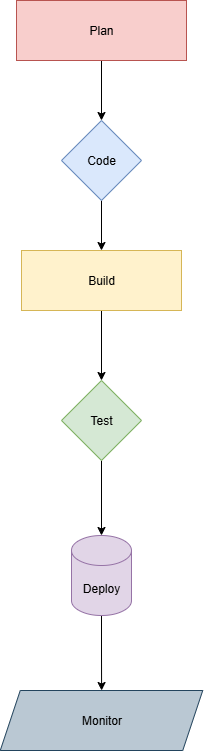

The diagram above was exported from draw.io. Its source (the exported page's mxGraphModel, read from the mxfile embedded in the PNG):
<mxGraphModel dx="1489" dy="803" grid="1" gridSize="10" guides="1" tooltips="1" connect="1" arrows="1" fold="1" page="1" pageScale="1" pageWidth="827" pageHeight="1169" math="0" shadow="0">
  <root>
    <mxCell id="0" />
    <mxCell id="1" parent="0" />
    <mxCell id="891loGCYNGJwJ3NG6nEv-7" value="" style="edgeStyle=orthogonalEdgeStyle;rounded=0;orthogonalLoop=1;jettySize=auto;html=1;" edge="1" parent="1" source="891loGCYNGJwJ3NG6nEv-1" target="891loGCYNGJwJ3NG6nEv-2">
      <mxGeometry relative="1" as="geometry" />
    </mxCell>
    <mxCell id="891loGCYNGJwJ3NG6nEv-1" value="Plan" style="rounded=0;whiteSpace=wrap;html=1;fillColor=#f8cecc;strokeColor=#b85450;" vertex="1" parent="1">
      <mxGeometry x="310" y="50" width="170" height="60" as="geometry" />
    </mxCell>
    <mxCell id="891loGCYNGJwJ3NG6nEv-8" value="" style="edgeStyle=orthogonalEdgeStyle;rounded=0;orthogonalLoop=1;jettySize=auto;html=1;" edge="1" parent="1" source="891loGCYNGJwJ3NG6nEv-2" target="891loGCYNGJwJ3NG6nEv-3">
      <mxGeometry relative="1" as="geometry" />
    </mxCell>
    <mxCell id="891loGCYNGJwJ3NG6nEv-2" value="Code" style="rhombus;whiteSpace=wrap;html=1;fillColor=#dae8fc;strokeColor=#6c8ebf;" vertex="1" parent="1">
      <mxGeometry x="355" y="170" width="80" height="80" as="geometry" />
    </mxCell>
    <mxCell id="891loGCYNGJwJ3NG6nEv-9" value="" style="edgeStyle=orthogonalEdgeStyle;rounded=0;orthogonalLoop=1;jettySize=auto;html=1;" edge="1" parent="1" source="891loGCYNGJwJ3NG6nEv-3" target="891loGCYNGJwJ3NG6nEv-4">
      <mxGeometry relative="1" as="geometry" />
    </mxCell>
    <mxCell id="891loGCYNGJwJ3NG6nEv-3" value="Build" style="rounded=0;whiteSpace=wrap;html=1;fillColor=#fff2cc;strokeColor=#d6b656;" vertex="1" parent="1">
      <mxGeometry x="315" y="300" width="160" height="60" as="geometry" />
    </mxCell>
    <mxCell id="891loGCYNGJwJ3NG6nEv-10" value="" style="edgeStyle=orthogonalEdgeStyle;rounded=0;orthogonalLoop=1;jettySize=auto;html=1;" edge="1" parent="1" source="891loGCYNGJwJ3NG6nEv-4" target="891loGCYNGJwJ3NG6nEv-5">
      <mxGeometry relative="1" as="geometry" />
    </mxCell>
    <mxCell id="891loGCYNGJwJ3NG6nEv-4" value="Test" style="rhombus;whiteSpace=wrap;html=1;fillColor=#d5e8d4;strokeColor=#82b366;" vertex="1" parent="1">
      <mxGeometry x="355" y="430" width="80" height="80" as="geometry" />
    </mxCell>
    <mxCell id="891loGCYNGJwJ3NG6nEv-12" value="" style="edgeStyle=orthogonalEdgeStyle;rounded=0;orthogonalLoop=1;jettySize=auto;html=1;" edge="1" parent="1" source="891loGCYNGJwJ3NG6nEv-5" target="891loGCYNGJwJ3NG6nEv-6">
      <mxGeometry relative="1" as="geometry" />
    </mxCell>
    <mxCell id="891loGCYNGJwJ3NG6nEv-5" value="Deploy" style="shape=cylinder3;whiteSpace=wrap;html=1;boundedLbl=1;backgroundOutline=1;size=15;fillColor=#e1d5e7;strokeColor=#9673a6;" vertex="1" parent="1">
      <mxGeometry x="365" y="585" width="60" height="80" as="geometry" />
    </mxCell>
    <mxCell id="891loGCYNGJwJ3NG6nEv-6" value="Monitor" style="shape=parallelogram;perimeter=parallelogramPerimeter;whiteSpace=wrap;html=1;fixedSize=1;fillColor=#bac8d3;strokeColor=#23445d;" vertex="1" parent="1">
      <mxGeometry x="293.75" y="740" width="202.5" height="60" as="geometry" />
    </mxCell>
  </root>
</mxGraphModel>